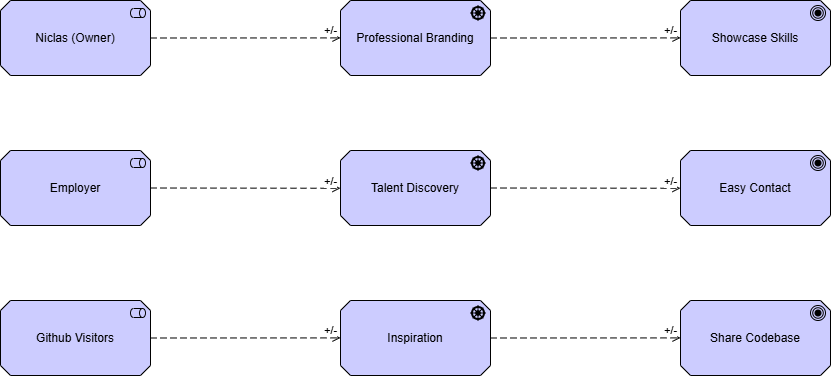

The diagram above was exported from draw.io. Its source (the exported page's mxGraphModel, read from the mxfile embedded in the PNG):
<mxGraphModel dx="1948" dy="815" grid="1" gridSize="10" guides="1" tooltips="1" connect="1" arrows="1" fold="1" page="1" pageScale="1" pageWidth="1169" pageHeight="827" math="0" shadow="0">
  <root>
    <mxCell id="0" />
    <mxCell id="1" parent="0" />
    <mxCell id="c3lNfsH27xjzIGCQ3tyP-1" value="Niclas (Owner)" style="html=1;outlineConnect=0;whiteSpace=wrap;fillColor=#CCCCFF;shape=mxgraph.archimate3.application;appType=role;archiType=oct;" vertex="1" parent="1">
      <mxGeometry x="100" y="180" width="150" height="75" as="geometry" />
    </mxCell>
    <mxCell id="c3lNfsH27xjzIGCQ3tyP-2" value="Employer" style="html=1;outlineConnect=0;whiteSpace=wrap;fillColor=#CCCCFF;shape=mxgraph.archimate3.application;appType=role;archiType=oct;" vertex="1" parent="1">
      <mxGeometry x="100" y="330" width="150" height="75" as="geometry" />
    </mxCell>
    <mxCell id="c3lNfsH27xjzIGCQ3tyP-3" value="Github Visitors" style="html=1;outlineConnect=0;whiteSpace=wrap;fillColor=#CCCCFF;shape=mxgraph.archimate3.application;appType=role;archiType=oct;" vertex="1" parent="1">
      <mxGeometry x="100" y="480" width="150" height="75" as="geometry" />
    </mxCell>
    <mxCell id="c3lNfsH27xjzIGCQ3tyP-4" value="Professional Branding" style="html=1;outlineConnect=0;whiteSpace=wrap;fillColor=#CCCCFF;shape=mxgraph.archimate3.application;appType=driver;archiType=oct;" vertex="1" parent="1">
      <mxGeometry x="440" y="180" width="150" height="75" as="geometry" />
    </mxCell>
    <mxCell id="c3lNfsH27xjzIGCQ3tyP-6" value="Talent Discovery" style="html=1;outlineConnect=0;whiteSpace=wrap;fillColor=#CCCCFF;shape=mxgraph.archimate3.application;appType=driver;archiType=oct;" vertex="1" parent="1">
      <mxGeometry x="440" y="330" width="150" height="75" as="geometry" />
    </mxCell>
    <mxCell id="c3lNfsH27xjzIGCQ3tyP-7" value="Inspiration" style="html=1;outlineConnect=0;whiteSpace=wrap;fillColor=#CCCCFF;shape=mxgraph.archimate3.application;appType=driver;archiType=oct;" vertex="1" parent="1">
      <mxGeometry x="440" y="480" width="150" height="75" as="geometry" />
    </mxCell>
    <UserObject label="Showcase Skills" link="data:page/id,orE7X2zU8LMmbxcjL87a" id="c3lNfsH27xjzIGCQ3tyP-8">
      <mxCell style="html=1;outlineConnect=0;whiteSpace=wrap;fillColor=#CCCCFF;shape=mxgraph.archimate3.application;appType=goal;archiType=oct;" vertex="1" parent="1">
        <mxGeometry x="780" y="180" width="150" height="75" as="geometry" />
      </mxCell>
    </UserObject>
    <UserObject label="Easy Contact" link="data:page/id,orE7X2zU8LMmbxcjL87a" id="c3lNfsH27xjzIGCQ3tyP-9">
      <mxCell style="html=1;outlineConnect=0;whiteSpace=wrap;fillColor=#CCCCFF;shape=mxgraph.archimate3.application;appType=goal;archiType=oct;" vertex="1" parent="1">
        <mxGeometry x="780" y="330" width="150" height="75" as="geometry" />
      </mxCell>
    </UserObject>
    <UserObject label="Share Codebase" link="data:page/id,orE7X2zU8LMmbxcjL87a" id="c3lNfsH27xjzIGCQ3tyP-10">
      <mxCell style="html=1;outlineConnect=0;whiteSpace=wrap;fillColor=#CCCCFF;shape=mxgraph.archimate3.application;appType=goal;archiType=oct;" vertex="1" parent="1">
        <mxGeometry x="780" y="480" width="150" height="75" as="geometry" />
      </mxCell>
    </UserObject>
    <mxCell id="c3lNfsH27xjzIGCQ3tyP-11" value="+/-" style="edgeStyle=elbowEdgeStyle;html=1;endArrow=open;elbow=vertical;endFill=0;dashed=1;dashPattern=6 4;rounded=0;exitX=1;exitY=0.5;exitDx=0;exitDy=0;exitPerimeter=0;entryX=0;entryY=0.5;entryDx=0;entryDy=0;entryPerimeter=0;" edge="1" parent="1">
      <mxGeometry x="0.8947" y="7" relative="1" as="geometry">
        <mxPoint x="250" y="217.5" as="sourcePoint" />
        <mxPoint x="440.0000000000002" y="217.5" as="targetPoint" />
        <mxPoint as="offset" />
      </mxGeometry>
    </mxCell>
    <mxCell id="c3lNfsH27xjzIGCQ3tyP-13" value="+/-" style="edgeStyle=elbowEdgeStyle;html=1;endArrow=open;elbow=vertical;endFill=0;dashed=1;dashPattern=6 4;rounded=0;exitX=1;exitY=0.5;exitDx=0;exitDy=0;exitPerimeter=0;entryX=0;entryY=0.5;entryDx=0;entryDy=0;entryPerimeter=0;" edge="1" parent="1" source="c3lNfsH27xjzIGCQ3tyP-2" target="c3lNfsH27xjzIGCQ3tyP-6">
      <mxGeometry x="0.8947" y="7" relative="1" as="geometry">
        <mxPoint x="330" y="280" as="sourcePoint" />
        <mxPoint x="520.0000000000002" y="280" as="targetPoint" />
        <mxPoint as="offset" />
      </mxGeometry>
    </mxCell>
    <mxCell id="c3lNfsH27xjzIGCQ3tyP-14" value="+/-" style="edgeStyle=elbowEdgeStyle;html=1;endArrow=open;elbow=vertical;endFill=0;dashed=1;dashPattern=6 4;rounded=0;exitX=1;exitY=0.5;exitDx=0;exitDy=0;exitPerimeter=0;entryX=0;entryY=0.5;entryDx=0;entryDy=0;entryPerimeter=0;" edge="1" parent="1" source="c3lNfsH27xjzIGCQ3tyP-3" target="c3lNfsH27xjzIGCQ3tyP-7">
      <mxGeometry x="0.8947" y="7" relative="1" as="geometry">
        <mxPoint x="270" y="460" as="sourcePoint" />
        <mxPoint x="460.0000000000002" y="460" as="targetPoint" />
        <mxPoint as="offset" />
      </mxGeometry>
    </mxCell>
    <mxCell id="c3lNfsH27xjzIGCQ3tyP-15" value="+/-" style="edgeStyle=elbowEdgeStyle;html=1;endArrow=open;elbow=vertical;endFill=0;dashed=1;dashPattern=6 4;rounded=0;exitX=1;exitY=0.5;exitDx=0;exitDy=0;exitPerimeter=0;" edge="1" parent="1" source="c3lNfsH27xjzIGCQ3tyP-7" target="c3lNfsH27xjzIGCQ3tyP-10">
      <mxGeometry x="0.8947" y="7" relative="1" as="geometry">
        <mxPoint x="620" y="560.17" as="sourcePoint" />
        <mxPoint x="810.0000000000002" y="560.17" as="targetPoint" />
        <mxPoint as="offset" />
      </mxGeometry>
    </mxCell>
    <mxCell id="c3lNfsH27xjzIGCQ3tyP-16" value="+/-" style="edgeStyle=elbowEdgeStyle;html=1;endArrow=open;elbow=vertical;endFill=0;dashed=1;dashPattern=6 4;rounded=0;exitX=1;exitY=0.5;exitDx=0;exitDy=0;exitPerimeter=0;entryX=0;entryY=0.5;entryDx=0;entryDy=0;entryPerimeter=0;" edge="1" parent="1" source="c3lNfsH27xjzIGCQ3tyP-6" target="c3lNfsH27xjzIGCQ3tyP-9">
      <mxGeometry x="0.8947" y="7" relative="1" as="geometry">
        <mxPoint x="710" y="420" as="sourcePoint" />
        <mxPoint x="900.0000000000002" y="420" as="targetPoint" />
        <mxPoint as="offset" />
      </mxGeometry>
    </mxCell>
    <mxCell id="c3lNfsH27xjzIGCQ3tyP-17" value="+/-" style="edgeStyle=elbowEdgeStyle;html=1;endArrow=open;elbow=vertical;endFill=0;dashed=1;dashPattern=6 4;rounded=0;exitX=1;exitY=0.5;exitDx=0;exitDy=0;exitPerimeter=0;entryX=0;entryY=0.5;entryDx=0;entryDy=0;entryPerimeter=0;" edge="1" parent="1" source="c3lNfsH27xjzIGCQ3tyP-4" target="c3lNfsH27xjzIGCQ3tyP-8">
      <mxGeometry x="0.8947" y="7" relative="1" as="geometry">
        <mxPoint x="650" y="280" as="sourcePoint" />
        <mxPoint x="840.0000000000002" y="280" as="targetPoint" />
        <mxPoint as="offset" />
      </mxGeometry>
    </mxCell>
  </root>
</mxGraphModel>